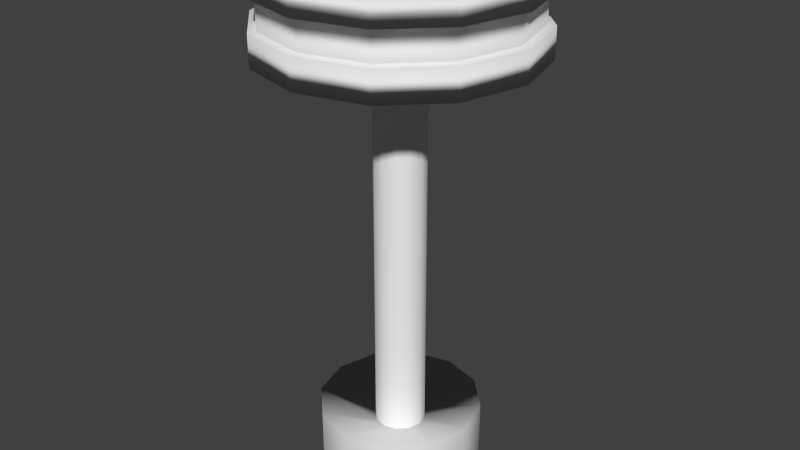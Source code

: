 # Source: Drum.blend  (saved by Blender 2.73.0; exported with 4.5.12 LTS)
import bpy
from mathutils import Matrix  # noqa: F401  (used for matrix-valued properties, if any)

bpy.ops.wm.read_factory_settings(use_empty=True)
scene = bpy.context.scene
scene.name = 'Scene'

# ---- collections
col_collection_1 = bpy.data.collections.new('Collection 1'); scene.collection.children.link(col_collection_1)

# ---- world
world_world = bpy.data.worlds.new('World'); scene.world = world_world
world_world.color = (0.05088, 0.05088, 0.05088)
world_world.use_sun_shadow = False
world_world.sun_shadow_jitter_overblur = 0.0
world_world.cycles.sampling_method = 'MANUAL'
world_world.cycles.sample_map_resolution = 256

# ---- meshes
me_cylinder_003 = bpy.data.meshes.new('Cylinder.003')
me_cylinder_003.from_pydata([(0.0, 1.0, -1.0), (0.0, 1.0, 1.0), (0.5, 0.866, -1.0), (0.5, 0.866, 1.0), (0.866, 0.5, -1.0), (0.866, 0.5, 1.0), (1.0, -4.371e-08, -1.0), (1.0, -4.371e-08, 1.0), (0.866, -0.5, -1.0), (0.866, -0.5, 1.0), (0.5, -0.866, -1.0), (0.5, -0.866, 1.0), (1.51e-07, -1.0, -1.0), (1.51e-07, -1.0, 1.0), (-0.5, -0.866, -1.0), (-0.5, -0.866, 1.0), (-0.866, -0.5, -1.0), (-0.866, -0.5, 1.0), (-1.0, -4.649e-07, -1.0), (-1.0, -4.649e-07, 1.0), (-0.866, 0.5, -1.0), (-0.866, 0.5, 1.0), (-0.5, 0.866, -1.0), (-0.5, 0.866, 1.0), (-5.292e-07, 3.22, -0.8903), (1.61, 2.788, -0.8903), (2.788, 1.61, -0.8903), (3.22, 1.569e-07, -0.8903), (2.788, -1.61, -0.8903), (1.61, -2.788, -0.8903), (-4.304e-08, -3.22, -0.8903), (-1.61, -2.788, -0.8903), (-2.788, -1.61, -0.8903), (-3.22, -1.199e-06, -0.8903), (-2.788, 1.61, -0.8903), (-1.61, 2.788, -0.8903), (1.237e-06, 3.22, -1.209), (1.61, 2.788, -1.209), (2.788, 1.61, -1.209), (3.22, 1.569e-07, -1.209), (2.788, -1.61, -1.209), (1.61, -2.788, -1.209), (1.723e-06, -3.22, -1.209), (-1.61, -2.788, -1.209), (-2.788, -1.61, -1.209), (-3.22, -1.199e-06, -1.209), (-2.788, 1.61, -1.209), (-1.61, 2.788, -1.209)], [], [(0, 1, 3, 2), (2, 3, 5, 4), (4, 5, 7, 6), (6, 7, 9, 8), (8, 9, 11, 10), (10, 11, 13, 12), (12, 13, 15, 14), (14, 15, 17, 16), (16, 17, 19, 18), (18, 19, 21, 20), (3, 1, 23, 21, 19, 17, 15, 13, 11, 9, 7, 5), (22, 23, 1, 0), (20, 21, 23, 22), (0, 2, 25, 24), (2, 4, 26, 25), (4, 6, 27, 26), (6, 8, 28, 27), (8, 10, 29, 28), (10, 12, 30, 29), (12, 14, 31, 30), (14, 16, 32, 31), (16, 18, 33, 32), (18, 20, 34, 33), (20, 22, 35, 34), (22, 0, 24, 35), (35, 24, 36, 47), (36, 37, 38, 39, 40, 41, 42, 43, 44, 45, 46, 47), (34, 35, 47, 46), (33, 34, 46, 45), (32, 33, 45, 44), (31, 32, 44, 43), (30, 31, 43, 42), (29, 30, 42, 41), (28, 29, 41, 40), (27, 28, 40, 39), (26, 27, 39, 38), (25, 26, 38, 37), (24, 25, 37, 36)])
me_cylinder_003.polygons.foreach_set('use_smooth', [True] * 38)
_uv = me_cylinder_003.uv_layers.new(name='UVMap')
_uv.uv.foreach_set('vector', [0.6279, 0.3161, 0.6279, 0.4769, 0.591, 0.4769, 0.591, 0.3161, 0.591, 0.3161, 0.591, 0.4769, 0.5485, 0.4769, 0.5485, 0.3161, 0.5485, 0.3161, 0.5485, 0.4769, 0.5116, 0.4769, 0.5116, 0.3161, 0.6279, 0.4769, 0.6279, 0.6376, 0.591, 0.6376, 0.591, 0.4769, 0.591, 0.4769, 0.591, 0.6376, 0.5485, 0.6376, 0.5485, 0.4769, 0.5485, 0.4769, 0.5485, 0.6376, 0.5116, 0.6376, 0.5116, 0.4769, 0.6705, 0.0, 0.6705, 0.1608, 0.6492, 0.1608, 0.6492, 9.583e-08, 0.6492, 9.583e-08, 0.6492, 0.1608, 0.6123, 0.1608, 0.6123, 1.581e-07, 0.6123, 1.581e-07, 0.6123, 0.1608, 0.5697, 0.1608, 0.5697, 1.581e-07, 0.5697, 1.581e-07, 0.5697, 0.1608, 0.5329, 0.1608, 0.5329, 1.15e-07, 0.5697, 0.3161, 0.5329, 0.2953, 0.5116, 0.2592, 0.5116, 0.2176, 0.5329, 0.1816, 0.5697, 0.1608, 0.6123, 0.1608, 0.6492, 0.1816, 0.6705, 0.2176, 0.6705, 0.2592, 0.6492, 0.2953, 0.6123, 0.3161, 0.6492, 0.3161, 0.6492, 0.4769, 0.6279, 0.4769, 0.6279, 0.3161, 0.5329, 1.15e-07, 0.5329, 0.1608, 0.5116, 0.1608, 0.5116, 1.437e-08, 0.3352, 0.7292, 0.314, 0.6932, 0.443, 0.567, 0.5116, 0.683, 0.314, 0.6932, 0.2771, 0.6723, 0.3243, 0.5, 0.443, 0.567, 0.2771, 0.6723, 0.2345, 0.6723, 0.1873, 0.5, 0.3243, 0.5, 0.2345, 0.6723, 0.1976, 0.6932, 0.06854, 0.567, 0.1873, 0.5, 0.1976, 0.6932, 0.1763, 0.7292, 0.0, 0.683, 0.06854, 0.567, 0.1763, 0.7292, 0.1763, 0.7708, 3.922e-08, 0.817, 0.0, 0.683, 0.1763, 0.7708, 0.1976, 0.8068, 0.06854, 0.933, 3.922e-08, 0.817, 0.1976, 0.8068, 0.2345, 0.8277, 0.1873, 1.0, 0.06854, 0.933, 0.2345, 0.8277, 0.2771, 0.8277, 0.3243, 1.0, 0.1873, 1.0, 0.2771, 0.8277, 0.314, 0.8068, 0.443, 0.933, 0.3243, 1.0, 0.314, 0.8068, 0.3352, 0.7708, 0.5116, 0.817, 0.443, 0.933, 0.3352, 0.7708, 0.3352, 0.7292, 0.5116, 0.683, 0.5116, 0.817, 0.7228, 0.0, 0.7228, 0.06699, 0.6967, 0.06699, 0.6967, 9.583e-08, 0.06854, 0.433, 0.0, 0.317, 1.961e-08, 0.183, 0.06854, 0.06699, 0.1873, 0.0, 0.3243, 3.833e-08, 0.443, 0.06699, 0.5116, 0.183, 0.5116, 0.317, 0.443, 0.433, 0.3243, 0.5, 0.1873, 0.5, 0.6705, 0.06699, 0.6705, 0.0, 0.6967, 3.833e-08, 0.6967, 0.06699, 0.6705, 0.183, 0.6705, 0.06699, 0.6967, 0.06699, 0.6967, 0.183, 0.6705, 0.317, 0.6705, 0.183, 0.6967, 0.183, 0.6967, 0.317, 0.6705, 0.433, 0.6705, 0.317, 0.6967, 0.317, 0.6967, 0.433, 0.749, 0.366, 0.749, 0.433, 0.7229, 0.433, 0.7228, 0.366, 0.749, 0.25, 0.749, 0.366, 0.7228, 0.366, 0.7228, 0.25, 0.749, 0.116, 0.749, 0.25, 0.7228, 0.25, 0.7228, 0.116, 0.749, 1.342e-07, 0.749, 0.116, 0.7228, 0.116, 0.7229, 0.0, 0.7228, 0.317, 0.7228, 0.433, 0.6967, 0.433, 0.6967, 0.317, 0.7228, 0.183, 0.7228, 0.317, 0.6967, 0.317, 0.6967, 0.183, 0.7228, 0.06699, 0.7228, 0.183, 0.6967, 0.183, 0.6967, 0.06699])
me_cylinder_003.use_remesh_preserve_volume = False
me_cylinder_003.use_remesh_preserve_attributes = False
me_cylinder_003.use_mirror_vertex_groups = False
me_cylinder_003.update()
me_cylinder_002 = bpy.data.meshes.new('Cylinder.002')
me_cylinder_002.from_pydata([(0.0, 1.0, -1.0), (0.0, 1.0, 1.0), (0.5, 0.866, -1.0), (0.5, 0.866, 1.0), (0.866, 0.5, -1.0), (0.866, 0.5, 1.0), (1.0, -4.371e-08, -1.0), (1.0, -4.371e-08, 1.0), (0.866, -0.5, -1.0), (0.866, -0.5, 1.0), (0.5, -0.866, -1.0), (0.5, -0.866, 1.0), (1.51e-07, -1.0, -1.0), (1.51e-07, -1.0, 1.0), (-0.5, -0.866, -1.0), (-0.5, -0.866, 1.0), (-0.866, -0.5, -1.0), (-0.866, -0.5, 1.0), (-1.0, -4.649e-07, -1.0), (-1.0, -4.649e-07, 1.0), (-0.866, 0.5, -1.0), (-0.866, 0.5, 1.0), (-0.5, 0.866, -1.0), (-0.5, 0.866, 1.0), (-2.689e-09, 0.9098, -0.9098), (-2.689e-09, 0.9098, 0.9098), (0.4549, 0.7879, -0.9098), (0.4549, 0.7879, 0.9098), (0.7879, 0.4549, -0.9098), (0.7879, 0.4549, 0.9098), (0.9098, -5.232e-08, -0.9098), (0.9098, -5.232e-08, 0.9098), (0.7879, -0.4549, -0.9098), (0.7879, -0.4549, 0.9098), (0.4549, -0.7879, -0.9098), (0.4549, -0.7879, 0.9098), (1.347e-07, -0.9098, -0.9098), (1.347e-07, -0.9098, 0.9098), (-0.4549, -0.7879, -0.9098), (-0.4549, -0.7879, 0.9098), (-0.7879, -0.4549, -0.9098), (-0.7879, -0.4549, 0.9098), (-0.9098, -4.355e-07, -0.9098), (-0.9098, -4.355e-07, 0.9098), (-0.7879, 0.4549, -0.9098), (-0.7879, 0.4549, 0.9098), (-0.4549, 0.7879, -0.9098), (-0.4549, 0.7879, 0.9098), (-2.689e-09, 0.9098, 0.7844), (0.4549, 0.7879, 0.7844), (0.7879, 0.4549, 0.7844), (0.9098, -5.232e-08, 0.7844), (0.7879, -0.4549, 0.7844), (0.4549, -0.7879, 0.7844), (1.347e-07, -0.9098, 0.7844), (-0.4549, -0.7879, 0.7844), (-0.7879, -0.4549, 0.7844), (-0.9098, -4.355e-07, 0.7844), (-0.7879, 0.4549, 0.7844), (-0.4549, 0.7879, 0.7844), (-2.689e-09, 0.9098, -0.7854), (0.4549, 0.7879, -0.7854), (0.7879, 0.4549, -0.7854), (0.9098, -5.232e-08, -0.7854), (0.7879, -0.4549, -0.7854), (0.4549, -0.7879, -0.7854), (1.347e-07, -0.9098, -0.7854), (-0.4549, -0.7879, -0.7854), (-0.7879, -0.4549, -0.7854), (-0.9098, -4.355e-07, -0.7854), (-0.7879, 0.4549, -0.7854), (-0.4549, 0.7879, -0.7854), (0.0, 1.0, -0.3319), (0.0, 1.0, 0.3348), (0.5, 0.866, 0.3348), (0.5, 0.866, -0.3319), (0.866, 0.5, 0.3348), (0.866, 0.5, -0.3319), (1.0, -4.371e-08, 0.3348), (1.0, -4.371e-08, -0.3319), (0.866, -0.5, 0.3348), (0.866, -0.5, -0.3319), (0.5, -0.866, 0.3348), (0.5, -0.866, -0.3319), (1.51e-07, -1.0, 0.3348), (1.51e-07, -1.0, -0.3319), (-0.5, -0.866, 0.3348), (-0.5, -0.866, -0.3319), (-0.866, -0.5, 0.3348), (-0.866, -0.5, -0.3319), (-1.0, -4.649e-07, 0.3348), (-1.0, -4.649e-07, -0.3319), (-0.866, 0.5, 0.3348), (-0.866, 0.5, -0.3319), (-0.5, 0.866, 0.3348), (-0.5, 0.866, -0.3319), (-6.38e-10, 0.9424, -0.3127), (-6.38e-10, 0.9424, 0.3156), (0.4712, 0.8161, 0.3156), (0.4712, 0.8161, -0.3127), (0.8161, 0.4712, 0.3156), (0.8161, 0.4712, -0.3127), (0.9424, -4.867e-08, 0.3156), (0.9424, -4.867e-08, -0.3127), (0.8161, -0.4712, 0.3156), (0.8161, -0.4712, -0.3127), (0.4712, -0.8161, 0.3156), (0.4712, -0.8161, -0.3127), (1.417e-07, -0.9424, 0.3156), (1.417e-07, -0.9424, -0.3127), (-0.4712, -0.8161, 0.3156), (-0.4712, -0.8161, -0.3127), (-0.8161, -0.4712, 0.3156), (-0.8161, -0.4712, -0.3127), (-0.9424, -4.456e-07, 0.3156), (-0.9424, -4.456e-07, -0.3127), (-0.8161, 0.4712, 0.3156), (-0.8161, 0.4712, -0.3127), (-0.4712, 0.8161, 0.3156), (-0.4712, 0.8161, -0.3127)], [], [(73, 1, 3, 74), (74, 3, 5, 76), (76, 5, 7, 78), (78, 7, 9, 80), (80, 9, 11, 82), (82, 11, 13, 84), (84, 13, 15, 86), (86, 15, 17, 88), (88, 17, 19, 90), (90, 19, 21, 92), (6, 8, 32, 30), (94, 23, 1, 73), (92, 21, 23, 94), (23, 21, 45, 47), (25, 47, 59, 48), (46, 24, 60, 71), (7, 5, 29, 31), (12, 14, 38, 36), (18, 20, 44, 42), (13, 11, 35, 37), (19, 17, 41, 43), (2, 4, 28, 26), (1, 23, 47, 25), (8, 10, 34, 32), (0, 2, 26, 24), (9, 7, 31, 33), (14, 16, 40, 38), (20, 22, 46, 44), (15, 13, 37, 39), (21, 19, 43, 45), (4, 6, 30, 28), (5, 3, 27, 29), (10, 12, 36, 34), (16, 18, 42, 40), (11, 9, 33, 35), (22, 0, 24, 46), (3, 1, 25, 27), (17, 15, 39, 41), (49, 48, 59, 58, 57, 56, 55, 54, 53, 52, 51, 50), (47, 45, 58, 59), (45, 43, 57, 58), (43, 41, 56, 57), (41, 39, 55, 56), (39, 37, 54, 55), (37, 35, 53, 54), (35, 33, 52, 53), (33, 31, 51, 52), (31, 29, 50, 51), (29, 27, 49, 50), (27, 25, 48, 49), (60, 61, 62, 63, 64, 65, 66, 67, 68, 69, 70, 71), (44, 46, 71, 70), (42, 44, 70, 69), (40, 42, 69, 68), (38, 40, 68, 67), (36, 38, 67, 66), (34, 36, 66, 65), (32, 34, 65, 64), (30, 32, 64, 63), (28, 30, 63, 62), (26, 28, 62, 61), (24, 26, 61, 60), (20, 93, 95, 22), (77, 75, 99, 101), (22, 95, 72, 0), (84, 86, 110, 108), (18, 91, 93, 20), (95, 93, 117, 119), (16, 89, 91, 18), (75, 72, 96, 99), (14, 87, 89, 16), (82, 84, 108, 106), (12, 85, 87, 14), (72, 95, 119, 96), (10, 83, 85, 12), (80, 82, 106, 104), (8, 81, 83, 10), (93, 91, 115, 117), (6, 79, 81, 8), (91, 89, 113, 115), (4, 77, 79, 6), (78, 80, 104, 102), (2, 75, 77, 4), (89, 87, 111, 113), (0, 72, 75, 2), (76, 78, 102, 100), (117, 116, 118, 119), (119, 118, 97, 96), (115, 114, 116, 117), (113, 112, 114, 115), (111, 110, 112, 113), (109, 108, 110, 111), (107, 106, 108, 109), (105, 104, 106, 107), (103, 102, 104, 105), (101, 100, 102, 103), (99, 98, 100, 101), (96, 97, 98, 99), (86, 88, 112, 110), (79, 77, 101, 103), (88, 90, 114, 112), (81, 79, 103, 105), (90, 92, 116, 114), (94, 73, 97, 118), (83, 81, 105, 107), (73, 74, 98, 97), (92, 94, 118, 116), (85, 83, 107, 109), (74, 76, 100, 98), (87, 85, 109, 111)])
me_cylinder_002.polygons.foreach_set('use_smooth', [True] * 110)
_uv = me_cylinder_002.uv_layers.new(name='UVMap')
_uv.uv.foreach_set('vector', [0.09317, 0.8082, 8.348e-09, 0.8082, 0.0, 0.7183, 0.09317, 0.7183, 0.09317, 0.7183, 0.0, 0.7183, 0.0, 0.6405, 0.09317, 0.6405, 0.6791, 0.8264, 0.5859, 0.8264, 0.5859, 0.7486, 0.6791, 0.7486, 0.6791, 0.7486, 0.5859, 0.7486, 0.5859, 0.6587, 0.6791, 0.6587, 0.6791, 0.6587, 0.5859, 0.6587, 0.5859, 0.5809, 0.6791, 0.5809, 0.2795, 0.886, 0.1863, 0.886, 0.1863, 0.8082, 0.2795, 0.8082, 0.2795, 0.8082, 0.1863, 0.8082, 0.1863, 0.7183, 0.2795, 0.7183, 0.2795, 0.7183, 0.1863, 0.7183, 0.1863, 0.6405, 0.2795, 0.6405, 0.1863, 0.886, 0.09317, 0.886, 0.09317, 0.8082, 0.1863, 0.8082, 0.1863, 0.8082, 0.09317, 0.8082, 0.09317, 0.7183, 0.1863, 0.7183, 0.7699, 0.492, 0.7699, 0.4021, 0.7826, 0.4062, 0.7826, 0.4879, 0.09317, 0.886, 1.67e-08, 0.886, 8.348e-09, 0.8082, 0.09317, 0.8082, 0.1863, 0.7183, 0.09317, 0.7183, 0.09317, 0.6405, 0.1863, 0.6405, 0.6791, 0.8991, 0.6978, 0.8123, 0.7088, 0.8201, 0.6917, 0.8991, 0.697, 0.4879, 0.697, 0.5587, 0.6795, 0.5587, 0.6795, 0.4879, 0.7656, 0.2234, 0.7656, 0.1526, 0.783, 0.1526, 0.783, 0.2234, 0.7573, 0.9859, 0.7385, 0.8991, 0.7511, 0.8991, 0.7682, 0.978, 0.7971, 0.6476, 0.7971, 0.7375, 0.7845, 0.7334, 0.7845, 0.6517, 0.7699, 0.4021, 0.7699, 0.492, 0.7573, 0.4879, 0.7573, 0.4062, 0.5111, 1.0, 0.4923, 0.9132, 0.505, 0.9132, 0.522, 0.9922, 0.6002, 1.0, 0.5815, 0.9132, 0.5941, 0.9132, 0.6112, 0.9922, 0.787, 0.9859, 0.7682, 0.8991, 0.7808, 0.8991, 0.7979, 0.978, 0.6978, 0.9859, 0.6791, 0.8991, 0.6917, 0.8991, 0.7088, 0.978, 0.5705, 1.0, 0.5518, 0.9132, 0.5644, 0.9132, 0.5815, 0.9922, 0.7529, 0.1566, 0.7529, 0.06675, 0.7656, 0.0708, 0.7656, 0.1526, 0.4555, 0.7971, 0.4555, 0.7072, 0.4681, 0.7113, 0.4681, 0.793, 0.5408, 1.0, 0.522, 0.9132, 0.5347, 0.9132, 0.5518, 0.9922, 0.7276, 0.9859, 0.7088, 0.8991, 0.7214, 0.8991, 0.7385, 0.978, 0.7097, 0.492, 0.7097, 0.4021, 0.7223, 0.4062, 0.7223, 0.4879, 0.7227, 0.1566, 0.7227, 0.06675, 0.7354, 0.0708, 0.7354, 0.1526, 0.7682, 0.8991, 0.787, 0.8123, 0.7979, 0.8201, 0.7808, 0.8991, 0.7385, 0.8991, 0.7573, 0.8123, 0.7682, 0.8201, 0.7511, 0.8991, 0.5518, 0.9132, 0.5705, 0.8264, 0.5815, 0.8342, 0.5644, 0.9132, 0.522, 0.9132, 0.5408, 0.8264, 0.5518, 0.8342, 0.5347, 0.9132, 0.4923, 0.9132, 0.5111, 0.8264, 0.522, 0.8342, 0.505, 0.9132, 0.7088, 0.8991, 0.7276, 0.8123, 0.7385, 0.8201, 0.7214, 0.8991, 0.7097, 0.4021, 0.7097, 0.492, 0.697, 0.4879, 0.697, 0.4062, 0.5815, 0.9132, 0.6002, 0.8264, 0.6112, 0.8342, 0.5941, 0.9132, 1.67e-08, 0.5288, 0.0, 0.4471, 0.03298, 0.3763, 0.0901, 0.3354, 0.1561, 0.3354, 0.2132, 0.3763, 0.2462, 0.4471, 0.2462, 0.5288, 0.2132, 0.5996, 0.1561, 0.6405, 0.0901, 0.6405, 0.03298, 0.5996, 0.7354, 0.2234, 0.7354, 0.1526, 0.7529, 0.1526, 0.7529, 0.2234, 0.7354, 0.1526, 0.7354, 0.0708, 0.7529, 0.0708, 0.7529, 0.1526, 0.7354, 0.0708, 0.7354, 0.0, 0.7529, 1.035e-08, 0.7529, 0.0708, 0.7223, 0.5587, 0.7223, 0.4879, 0.7399, 0.4879, 0.7399, 0.5587, 0.7223, 0.4879, 0.7223, 0.4062, 0.7399, 0.4062, 0.7399, 0.4879, 0.7223, 0.4062, 0.7223, 0.3354, 0.7399, 0.3354, 0.7399, 0.4062, 0.4681, 0.8639, 0.4681, 0.793, 0.4857, 0.793, 0.4857, 0.8639, 0.4681, 0.793, 0.4681, 0.7113, 0.4857, 0.7113, 0.4857, 0.793, 0.4681, 0.7113, 0.4681, 0.6405, 0.4857, 0.6405, 0.4857, 0.7113, 0.697, 0.3354, 0.697, 0.4062, 0.6795, 0.4062, 0.6795, 0.3354, 0.697, 0.4062, 0.697, 0.4879, 0.6795, 0.4879, 0.6795, 0.4062, 0.2134, 0.6041, 0.07812, 0.5232, 0.0, 0.383, 5.933e-08, 0.2211, 0.07812, 0.08093, 0.2134, 0.0, 0.3697, 0.0, 0.505, 0.08093, 0.5831, 0.2211, 0.5831, 0.383, 0.505, 0.5232, 0.3697, 0.6041, 0.7573, 0.4879, 0.7573, 0.5587, 0.7399, 0.5587, 0.7399, 0.4879, 0.7573, 0.4062, 0.7573, 0.4879, 0.7399, 0.4879, 0.7399, 0.4062, 0.7573, 0.3354, 0.7573, 0.4062, 0.7399, 0.4062, 0.7399, 0.3354, 0.7845, 0.7334, 0.7845, 0.8042, 0.7671, 0.8042, 0.7671, 0.7334, 0.7845, 0.6517, 0.7845, 0.7334, 0.7671, 0.7334, 0.7671, 0.6517, 0.7845, 0.5809, 0.7845, 0.6517, 0.7671, 0.6517, 0.7671, 0.5809, 0.7826, 0.4062, 0.7826, 0.3354, 0.8, 0.3354, 0.8, 0.4062, 0.7826, 0.4879, 0.7826, 0.4062, 0.8, 0.4062, 0.8, 0.4879, 0.7826, 0.5587, 0.7826, 0.4879, 0.8, 0.4879, 0.8, 0.5587, 0.7656, 0.0708, 0.7656, 2.07e-08, 0.783, 0.0, 0.783, 0.0708, 0.7656, 0.1526, 0.7656, 0.0708, 0.783, 0.0708, 0.783, 0.1526, 0.5859, 0.4132, 0.4923, 0.4132, 0.4923, 0.3354, 0.5859, 0.3354, 0.03625, 0.2904, 8.348e-09, 0.2126, 0.007794, 0.21, 0.04196, 0.2834, 0.6347, 0.2455, 0.5412, 0.2455, 0.5412, 0.1677, 0.6347, 0.1677, 0.2706, 0.1228, 0.3068, 0.04493, 0.3125, 0.052, 0.2784, 0.1253, 0.5859, 0.5031, 0.4923, 0.5031, 0.4923, 0.4132, 0.5859, 0.4132, 0.03625, 0.04493, 0.09904, 0.0, 0.1011, 0.00966, 0.04196, 0.052, 0.5859, 0.5809, 0.4923, 0.5809, 0.4923, 0.5031, 0.5859, 0.5031, 8.348e-09, 0.2126, 0.0, 0.1228, 0.007794, 0.1253, 0.007794, 0.21, 0.6795, 0.4132, 0.5859, 0.4132, 0.5859, 0.3354, 0.6795, 0.3354, 0.2706, 0.2126, 0.2706, 0.1228, 0.2784, 0.1253, 0.2784, 0.21, 0.6795, 0.5031, 0.5859, 0.5031, 0.5859, 0.4132, 0.6795, 0.4132, 0.0, 0.1228, 0.03625, 0.04493, 0.04196, 0.052, 0.007794, 0.1253, 0.6795, 0.5809, 0.5859, 0.5809, 0.5859, 0.5031, 0.6795, 0.5031, 0.3068, 0.2904, 0.2706, 0.2126, 0.2784, 0.21, 0.3125, 0.2834, 0.5859, 0.6587, 0.4923, 0.6587, 0.4923, 0.5809, 0.5859, 0.5809, 0.09904, 0.0, 0.1715, 3.104e-08, 0.1695, 0.00966, 0.1011, 0.00966, 0.5859, 0.7486, 0.4923, 0.7486, 0.4923, 0.6587, 0.5859, 0.6587, 0.1715, 3.104e-08, 0.2343, 0.04493, 0.2286, 0.052, 0.1695, 0.00966, 0.5859, 0.8264, 0.4923, 0.8264, 0.4923, 0.7486, 0.5859, 0.7486, 0.3696, 0.3354, 0.3068, 0.2904, 0.3125, 0.2834, 0.3717, 0.3257, 0.6347, 0.07782, 0.5412, 0.07782, 0.5412, 1.035e-08, 0.6347, 0.0, 0.2343, 0.04493, 0.2706, 0.1228, 0.2628, 0.1253, 0.2286, 0.052, 0.6347, 0.1677, 0.5412, 0.1677, 0.5412, 0.07782, 0.6347, 0.07782, 0.4421, 0.3354, 0.3696, 0.3354, 0.3717, 0.3257, 0.44, 0.3257, 1.0, 1.0, 0.7916, 1.0, 0.7916, 0.8548, 1.0, 0.8548, 1.0, 0.8548, 0.7916, 0.8548, 0.7916, 0.6871, 1.0, 0.6871, 0.7916, 0.08383, 0.5831, 0.08383, 0.5831, 2.049e-08, 0.7916, 0.0, 0.7916, 0.229, 0.5831, 0.229, 0.5831, 0.08383, 0.7916, 0.08383, 0.7916, 0.3967, 0.5831, 0.3967, 0.5831, 0.229, 0.7916, 0.229, 0.7916, 0.5419, 0.5831, 0.5419, 0.5831, 0.3967, 0.7916, 0.3967, 0.7916, 0.6258, 0.5831, 0.6258, 0.5831, 0.5419, 0.7916, 0.5419, 0.7916, 0.3967, 1.0, 0.3967, 1.0, 0.5419, 0.7916, 0.5419, 0.7916, 0.229, 1.0, 0.229, 1.0, 0.3967, 0.7916, 0.3967, 0.7916, 0.08383, 1.0, 0.08383, 1.0, 0.229, 0.7916, 0.229, 0.7916, 0.0, 1.0, 0.0, 1.0, 0.08383, 0.7916, 0.08383, 1.0, 0.6871, 0.7916, 0.6871, 0.7916, 0.5419, 1.0, 0.5419, 0.3068, 0.04493, 0.3696, 0.0, 0.3717, 0.00966, 0.3125, 0.052, 0.09904, 0.3354, 0.03625, 0.2904, 0.04196, 0.2834, 0.1011, 0.3257, 0.3696, 0.0, 0.4421, 0.0, 0.44, 0.00966, 0.3717, 0.00966, 0.1715, 0.3354, 0.09904, 0.3354, 0.1011, 0.3257, 0.1695, 0.3257, 0.4421, 0.0, 0.5049, 0.04493, 0.4992, 0.052, 0.44, 0.00966, 0.5412, 0.1228, 0.5412, 0.2126, 0.5334, 0.21, 0.5334, 0.1253, 0.2343, 0.2904, 0.1715, 0.3354, 0.1695, 0.3257, 0.2286, 0.2834, 0.5412, 0.2126, 0.5049, 0.2904, 0.4992, 0.2834, 0.5334, 0.21, 0.5049, 0.04493, 0.5412, 0.1228, 0.5334, 0.1253, 0.4992, 0.052, 0.2706, 0.2126, 0.2343, 0.2904, 0.2286, 0.2834, 0.2628, 0.21, 0.5049, 0.2904, 0.4421, 0.3354, 0.44, 0.3257, 0.4992, 0.2834, 0.2706, 0.1228, 0.2706, 0.2126, 0.2628, 0.21, 0.2628, 0.1253])
me_cylinder_002.use_remesh_preserve_volume = False
me_cylinder_002.use_remesh_preserve_attributes = False
me_cylinder_002.use_mirror_vertex_groups = False
me_cylinder_002.update()

# ---- objects
ob_drumstand = bpy.data.objects.new('DrumStand', me_cylinder_003)
ob_drum = bpy.data.objects.new('Drum', me_cylinder_002)

# ---- transforms, parenting, visibility, modifiers, constraints
ob_drumstand.location = (0.0, 0.0, 1.544)
ob_drumstand.scale = (0.1588, 0.1588, 1.241)
ob_drumstand.lineart.crease_threshold = 0.0
ob_drum.parent = ob_drumstand
ob_drum.matrix_parent_inverse = Matrix(((5.241, 0.0, 0.0, 0.0), (0.0, 5.241, 0.0, 0.0), (0.0, 0.0, 0.5432, -0.3033), (0.0, 0.0, 0.0, 1.0)))
ob_drum.location = (0.0, 0.0, 2.709)
ob_drum.scale = (1.0, 1.0, 0.4158)
ob_drum.lineart.crease_threshold = 0.0

# ---- collection membership
col_collection_1.objects.link(ob_drumstand)
col_collection_1.objects.link(ob_drum)

# ---- scene / render settings (as saved in the file)
scene.frame_start = 1; scene.frame_end = 250; scene.frame_set(45)
scene.render.engine = 'BLENDER_EEVEE_NEXT'
scene.render.resolution_percentage = 50
scene.render.dither_intensity = 0.0
scene.cycles.use_denoising = False
scene.cycles.samples = 10
scene.cycles.sampling_pattern = 'TABULATED_SOBOL'
scene.cycles.light_sampling_threshold = 0.0
scene.cycles.use_adaptive_sampling = False
scene.cycles.use_light_tree = False
scene.cycles.blur_glossy = 0.0
scene.cycles.pixel_filter_type = 'GAUSSIAN'
scene.cycles.sample_clamp_indirect = 0.0
scene.view_settings.view_transform = 'Standard'
bpy.context.view_layer.update()

# ---- added for rendering (the .blend has no active camera and no usable light): camera, sun
cam_auto = bpy.data.cameras.new('AutoCamera')
cam_auto.lens = 50.0
cam_auto.sensor_width = 36.0
cam_auto.clip_end = 1000.0
ob_auto_camera = bpy.data.objects.new('AutoCamera', cam_auto)
scene.collection.objects.link(ob_auto_camera)
ob_auto_camera.location = (3.69682, -4.43619, 4.61624)
ob_auto_camera.rotation_euler = (1.09748, -7.21219e-08, 0.694738)
scene.camera = ob_auto_camera
light_auto_sun = bpy.data.lights.new('AutoSun', 'SUN')
light_auto_sun.energy = 3.0
light_auto_sun.angle = 0.0523599
ob_auto_sun = bpy.data.objects.new('AutoSun', light_auto_sun)
scene.collection.objects.link(ob_auto_sun)
ob_auto_sun.rotation_euler = (0.872665, 0.174533, 0.523599)
bpy.context.view_layer.update()
